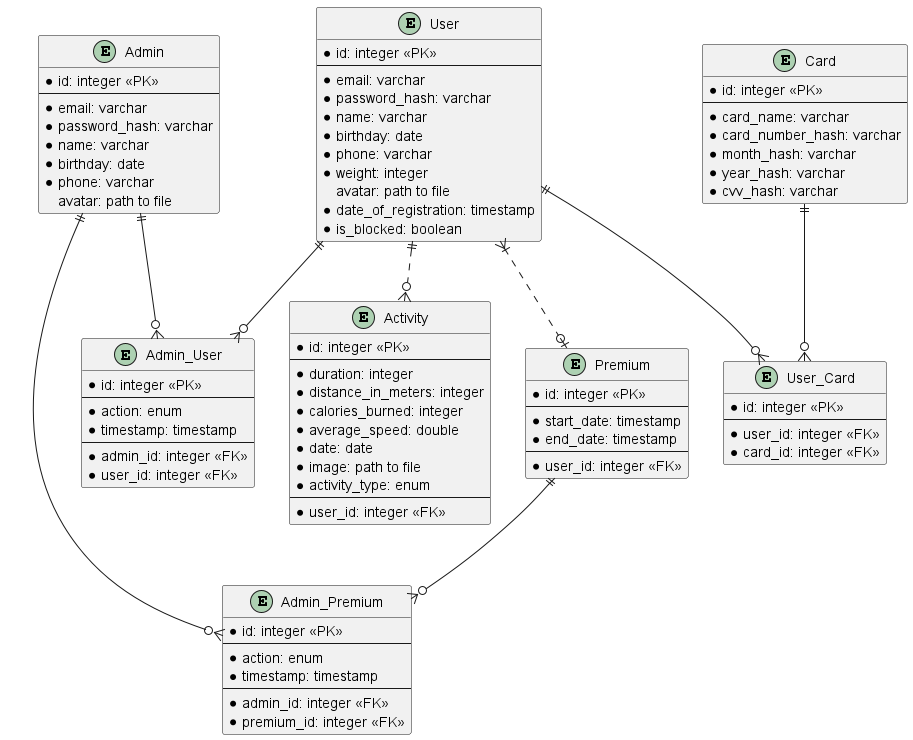

The diagram above was rendered by PlantUML. Its source (embedded in the PNG):
@startuml

entity User {
  * id: integer <<PK>>
  --
  * email: varchar
  * password_hash: varchar
  * name: varchar
  * birthday: date
  * phone: varchar
  * weight: integer
  avatar: path to file
  * date_of_registration: timestamp
  * is_blocked: boolean
}

entity Activity {
  * id: integer <<PK>>
  --
  * duration: integer
  * distance_in_meters: integer
  * calories_burned: integer
  * average_speed: double
  * date: date
  * image: path to file
  * activity_type: enum
  --
  * user_id: integer <<FK>>
}

entity Admin{
  * id: integer <<PK>>
  --
  * email: varchar
  * password_hash: varchar
  * name: varchar
  * birthday: date
  * phone: varchar
  avatar: path to file
}

entity Card {
  * id: integer <<PK>>
  --
  * card_name: varchar
  * card_number_hash: varchar
  * month_hash: varchar
  * year_hash: varchar
  * cvv_hash: varchar
}

entity Premium {
  * id: integer <<PK>>
  --
  * start_date: timestamp
  * end_date: timestamp
  --
  * user_id: integer <<FK>>
}

entity Admin_Premium {
  * id: integer <<PK>>
  --
  * action: enum
  * timestamp: timestamp
  --
  * admin_id: integer <<FK>>
  * premium_id: integer <<FK>>
}

entity Admin_User {
  * id: integer <<PK>>
  --
  * action: enum
  * timestamp: timestamp
  --
  * admin_id: integer <<FK>>
  * user_id: integer <<FK>>
}

entity User_Card {
  * id: integer <<PK>>
  --
  * user_id: integer <<FK>>
  * card_id: integer <<FK>>
}

User }|..o| Premium
User ||..o{ Activity
Admin ||--o{ Admin_Premium
Premium ||--o{ Admin_Premium
Admin ||--o{ Admin_User
User ||--o{ Admin_User
User ||--o{ User_Card
Card ||--o{ User_Card

@enduml